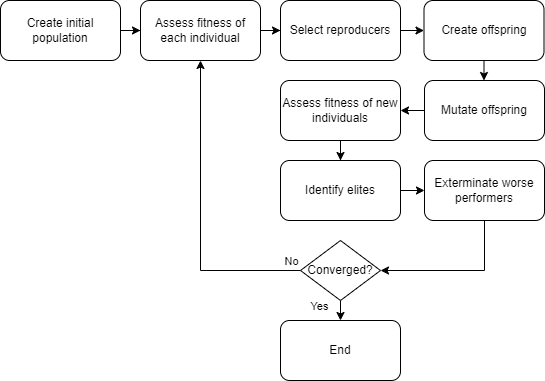

The diagram above was exported from draw.io. Its source (the exported page's mxGraphModel, read from the mxfile embedded in the PNG):
<mxGraphModel dx="1909" dy="850" grid="1" gridSize="10" guides="1" tooltips="1" connect="1" arrows="1" fold="1" page="1" pageScale="1" pageWidth="827" pageHeight="1169" math="0" shadow="0">
  <root>
    <mxCell id="0" />
    <mxCell id="1" parent="0" />
    <mxCell id="v7MkSFwBMfAQ_3d7NGbH-3" value="" style="edgeStyle=orthogonalEdgeStyle;rounded=0;orthogonalLoop=1;jettySize=auto;html=1;" edge="1" parent="1" source="v7MkSFwBMfAQ_3d7NGbH-1" target="v7MkSFwBMfAQ_3d7NGbH-2">
      <mxGeometry relative="1" as="geometry" />
    </mxCell>
    <mxCell id="v7MkSFwBMfAQ_3d7NGbH-1" value="Create initial population" style="rounded=1;whiteSpace=wrap;html=1;" vertex="1" parent="1">
      <mxGeometry x="-10" y="210" width="120" height="60" as="geometry" />
    </mxCell>
    <mxCell id="v7MkSFwBMfAQ_3d7NGbH-5" value="" style="edgeStyle=orthogonalEdgeStyle;rounded=0;orthogonalLoop=1;jettySize=auto;html=1;" edge="1" parent="1" source="v7MkSFwBMfAQ_3d7NGbH-2" target="v7MkSFwBMfAQ_3d7NGbH-4">
      <mxGeometry relative="1" as="geometry" />
    </mxCell>
    <mxCell id="v7MkSFwBMfAQ_3d7NGbH-2" value="Assess fitness of each individual" style="rounded=1;whiteSpace=wrap;html=1;" vertex="1" parent="1">
      <mxGeometry x="130" y="210" width="120" height="60" as="geometry" />
    </mxCell>
    <mxCell id="v7MkSFwBMfAQ_3d7NGbH-7" value="" style="edgeStyle=orthogonalEdgeStyle;rounded=0;orthogonalLoop=1;jettySize=auto;html=1;" edge="1" parent="1" source="v7MkSFwBMfAQ_3d7NGbH-4" target="v7MkSFwBMfAQ_3d7NGbH-6">
      <mxGeometry relative="1" as="geometry" />
    </mxCell>
    <mxCell id="v7MkSFwBMfAQ_3d7NGbH-4" value="Select reproducers" style="rounded=1;whiteSpace=wrap;html=1;" vertex="1" parent="1">
      <mxGeometry x="270" y="210" width="120" height="60" as="geometry" />
    </mxCell>
    <mxCell id="v7MkSFwBMfAQ_3d7NGbH-9" value="" style="edgeStyle=orthogonalEdgeStyle;rounded=0;orthogonalLoop=1;jettySize=auto;html=1;" edge="1" parent="1" source="v7MkSFwBMfAQ_3d7NGbH-6" target="v7MkSFwBMfAQ_3d7NGbH-8">
      <mxGeometry relative="1" as="geometry" />
    </mxCell>
    <mxCell id="v7MkSFwBMfAQ_3d7NGbH-6" value="Create offspring" style="rounded=1;whiteSpace=wrap;html=1;" vertex="1" parent="1">
      <mxGeometry x="413.5" y="210" width="120" height="60" as="geometry" />
    </mxCell>
    <mxCell id="v7MkSFwBMfAQ_3d7NGbH-11" value="" style="edgeStyle=orthogonalEdgeStyle;rounded=0;orthogonalLoop=1;jettySize=auto;html=1;entryX=1;entryY=0.5;entryDx=0;entryDy=0;" edge="1" parent="1" source="v7MkSFwBMfAQ_3d7NGbH-8" target="v7MkSFwBMfAQ_3d7NGbH-21">
      <mxGeometry relative="1" as="geometry" />
    </mxCell>
    <mxCell id="v7MkSFwBMfAQ_3d7NGbH-8" value="Mutate offspring" style="rounded=1;whiteSpace=wrap;html=1;" vertex="1" parent="1">
      <mxGeometry x="414" y="290" width="120" height="60" as="geometry" />
    </mxCell>
    <mxCell id="v7MkSFwBMfAQ_3d7NGbH-23" value="" style="edgeStyle=orthogonalEdgeStyle;rounded=0;orthogonalLoop=1;jettySize=auto;html=1;exitX=0.5;exitY=1;exitDx=0;exitDy=0;" edge="1" parent="1" source="v7MkSFwBMfAQ_3d7NGbH-21" target="v7MkSFwBMfAQ_3d7NGbH-10">
      <mxGeometry relative="1" as="geometry" />
    </mxCell>
    <mxCell id="v7MkSFwBMfAQ_3d7NGbH-24" style="edgeStyle=orthogonalEdgeStyle;rounded=0;orthogonalLoop=1;jettySize=auto;html=1;" edge="1" parent="1" source="v7MkSFwBMfAQ_3d7NGbH-10" target="v7MkSFwBMfAQ_3d7NGbH-12">
      <mxGeometry relative="1" as="geometry" />
    </mxCell>
    <mxCell id="v7MkSFwBMfAQ_3d7NGbH-10" value="Identify elites" style="rounded=1;whiteSpace=wrap;html=1;" vertex="1" parent="1">
      <mxGeometry x="270" y="370" width="120" height="60" as="geometry" />
    </mxCell>
    <mxCell id="v7MkSFwBMfAQ_3d7NGbH-15" value="" style="edgeStyle=orthogonalEdgeStyle;rounded=0;orthogonalLoop=1;jettySize=auto;html=1;exitX=0.5;exitY=1;exitDx=0;exitDy=0;entryX=1;entryY=0.5;entryDx=0;entryDy=0;" edge="1" parent="1" source="v7MkSFwBMfAQ_3d7NGbH-12" target="v7MkSFwBMfAQ_3d7NGbH-17">
      <mxGeometry relative="1" as="geometry">
        <mxPoint x="524" y="490" as="sourcePoint" />
        <mxPoint x="440" y="620" as="targetPoint" />
      </mxGeometry>
    </mxCell>
    <mxCell id="v7MkSFwBMfAQ_3d7NGbH-12" value="Exterminate worse performers" style="rounded=1;whiteSpace=wrap;html=1;" vertex="1" parent="1">
      <mxGeometry x="414" y="370" width="120" height="60" as="geometry" />
    </mxCell>
    <mxCell id="v7MkSFwBMfAQ_3d7NGbH-20" value="" style="edgeStyle=orthogonalEdgeStyle;rounded=0;orthogonalLoop=1;jettySize=auto;html=1;" edge="1" parent="1" source="v7MkSFwBMfAQ_3d7NGbH-17">
      <mxGeometry relative="1" as="geometry">
        <mxPoint x="330" y="530" as="targetPoint" />
      </mxGeometry>
    </mxCell>
    <mxCell id="v7MkSFwBMfAQ_3d7NGbH-27" value="Yes" style="edgeLabel;html=1;align=center;verticalAlign=middle;resizable=0;points=[];" vertex="1" connectable="0" parent="v7MkSFwBMfAQ_3d7NGbH-20">
      <mxGeometry x="-0.1429" y="-4" relative="1" as="geometry">
        <mxPoint x="-18" y="-4" as="offset" />
      </mxGeometry>
    </mxCell>
    <mxCell id="v7MkSFwBMfAQ_3d7NGbH-25" style="edgeStyle=orthogonalEdgeStyle;rounded=0;orthogonalLoop=1;jettySize=auto;html=1;exitX=0;exitY=0.5;exitDx=0;exitDy=0;entryX=0.5;entryY=1;entryDx=0;entryDy=0;" edge="1" parent="1" source="v7MkSFwBMfAQ_3d7NGbH-17" target="v7MkSFwBMfAQ_3d7NGbH-2">
      <mxGeometry relative="1" as="geometry" />
    </mxCell>
    <mxCell id="v7MkSFwBMfAQ_3d7NGbH-28" value="No" style="edgeLabel;html=1;align=center;verticalAlign=middle;resizable=0;points=[];" vertex="1" connectable="0" parent="v7MkSFwBMfAQ_3d7NGbH-25">
      <mxGeometry x="-0.8645" y="-2" relative="1" as="geometry">
        <mxPoint x="11" y="-8" as="offset" />
      </mxGeometry>
    </mxCell>
    <mxCell id="v7MkSFwBMfAQ_3d7NGbH-17" value="Converged?" style="rhombus;whiteSpace=wrap;html=1;" vertex="1" parent="1">
      <mxGeometry x="290" y="450" width="80" height="60" as="geometry" />
    </mxCell>
    <mxCell id="v7MkSFwBMfAQ_3d7NGbH-19" value="End" style="rounded=1;whiteSpace=wrap;html=1;" vertex="1" parent="1">
      <mxGeometry x="270" y="530" width="120" height="60" as="geometry" />
    </mxCell>
    <mxCell id="v7MkSFwBMfAQ_3d7NGbH-21" value="Assess fitness of new individuals" style="whiteSpace=wrap;html=1;rounded=1;" vertex="1" parent="1">
      <mxGeometry x="270" y="290" width="120" height="60" as="geometry" />
    </mxCell>
  </root>
</mxGraphModel>